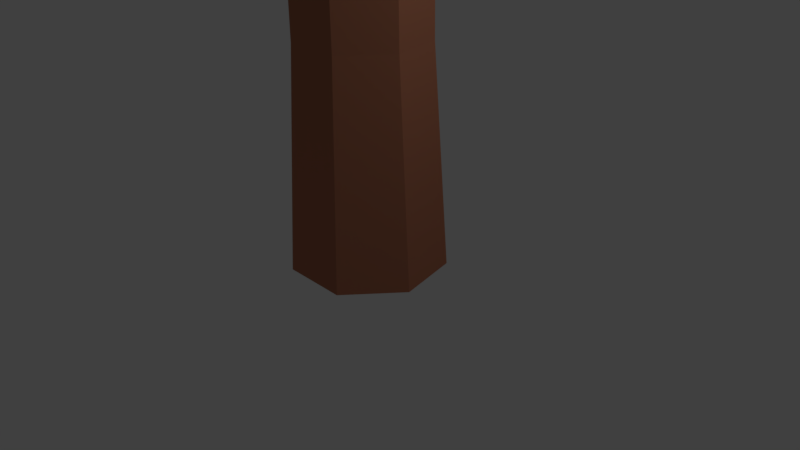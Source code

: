 # Source: Yew.blend  (saved by Blender 2.78.0; exported with 4.5.12 LTS)
import bpy
from mathutils import Matrix  # noqa: F401  (used for matrix-valued properties, if any)

bpy.ops.wm.read_factory_settings(use_empty=True)
scene = bpy.context.scene
scene.name = 'Scene'

# ---- collections
col_collection_1 = bpy.data.collections.new('Collection 1'); scene.collection.children.link(col_collection_1)

# ---- materials (node trees are filled in below, after node groups)
mat_yewtrunk = bpy.data.materials.new('YewTrunk')
mat_yewtrunk.alpha_threshold = 0.0
mat_yewtrunk.use_transparent_shadow = False
mat_yewtrunk.diffuse_color = (0.4575, 0.1726, 0.1017, 1.0)
mat_yewtrunk.roughness = 0.5
mat_yewleaves = bpy.data.materials.new('YewLeaves')
mat_yewleaves.alpha_threshold = 0.0
mat_yewleaves.use_transparent_shadow = False
mat_yewleaves.diffuse_color = (0.3393, 0.8, 0.2523, 1.0)
mat_yewleaves.roughness = 0.5
mat_yewleavesecondary = bpy.data.materials.new('YewLeaveSecondary')
mat_yewleavesecondary.alpha_threshold = 0.0
mat_yewleavesecondary.use_transparent_shadow = False
mat_yewleavesecondary.diffuse_color = (0.4398, 0.8, 0.3165, 1.0)
mat_yewleavesecondary.roughness = 0.5

# ---- material node trees

# ---- world
world_world = bpy.data.worlds.new('World'); scene.world = world_world
world_world.color = (0.05088, 0.05088, 0.05088)
world_world.use_sun_shadow = False
world_world.sun_shadow_jitter_overblur = 0.0
world_world.cycles.sampling_method = 'MANUAL'

# ---- cameras
cam_camera = bpy.data.cameras.new('Camera')
cam_camera.clip_end = 100.0
cam_camera.lens = 35.0
cam_camera.sensor_width = 32.0
cam_camera.sensor_height = 18.0
cam_camera.ortho_scale = 7.314
cam_camera.dof.focus_distance = 0.0
cam_camera.dof.aperture_fstop = 128.0

# ---- lights
light_lamp = bpy.data.lights.new('Lamp', 'POINT')
light_lamp.transmission_factor = 0.0
light_lamp.cutoff_distance = 30.0
light_lamp.energy = 100.0
light_lamp.shadow_buffer_clip_start = 1.001
light_lamp.shadow_soft_size = 0.1
light_lamp.shadow_maximum_resolution = 0.006
light_lamp.use_absolute_resolution = True

# ---- meshes
me_cylinder = bpy.data.meshes.new('Cylinder')
me_cylinder.from_pydata([(0.0, 1.0, -1.0), (0.0, 0.7008, 1.0), (0.7818, 0.6235, -1.0), (0.5479, 0.4369, 1.0), (0.9749, -0.2225, -1.0), (0.6832, -0.1559, 1.0), (0.4339, -0.901, -1.0), (0.304, -0.6314, 1.0), (-0.4339, -0.901, -1.0), (-0.304, -0.6314, 1.0), (-0.9749, -0.2225, -1.0), (-0.6832, -0.1559, 1.0), (-0.7818, 0.6235, -1.0), (-0.5479, 0.4369, 1.0), (0.5249, 0.1461, -0.2221), (0.811, -0.549, -0.149), (0.7066, -0.1048, -0.2718), (0.9927, -0.7999, -0.1988), (0.08102, 0.1314, -0.3857), (0.3671, -0.5636, -0.3126), (0.09649, -0.5806, -0.3061), (0.3826, -1.276, -0.2331), (-0.2359, -0.4472, -0.2649), (0.05021, -1.142, -0.1918), (-0.2309, -0.1284, -0.2165), (0.05521, -0.8235, -0.1435), (0.1077, 0.1356, -0.1975), (0.3938, -0.5595, -0.1244), (1.638, -2.782, 0.1552), (1.514, -2.611, 0.1889), (1.508, -3.002, 0.1301), (1.222, -3.106, 0.1323), (0.9959, -3.015, 0.1603), (0.9993, -2.798, 0.1929), (1.23, -2.618, 0.2056), (1.213, -1.723, 0.003568), (1.394, -1.974, -0.04617), (1.204, -2.297, -0.08358), (0.7841, -2.45, -0.08048), (0.4567, -1.997, 0.009143), (0.7953, -1.733, 0.02819), (0.4517, -2.316, -0.03922), (0.256, -1.41, -0.08129), (1.003, -1.71, -0.174), (1.012, -1.136, -0.08687), (0.251, -1.729, -0.1297), (0.5946, -1.146, -0.06225), (0.5833, -1.863, -0.1709), (1.193, -1.387, -0.1366), (0.154, -0.1518, -0.3524), (0.5675, 0.5108, -0.2825), (0.0917, -0.3427, -0.3005), (0.5052, 0.3199, -0.2305), (-0.215, -0.3169, -0.263), (0.1985, 0.3457, -0.193), (-0.5351, -0.09374, -0.2683), (-0.1216, 0.5688, -0.1983), (-0.6577, 0.1064, -0.3152), (-0.2442, 0.769, -0.2452), (-0.4228, 0.2502, -0.362), (-0.0004678, 0.9002, -0.2943), (-0.2395, -0.02028, -0.4291), (0.1828, 0.6297, -0.3614), (1.562, 2.221, 0.02265), (1.605, 2.351, -0.01278), (1.353, 2.239, 0.04817), (1.135, 2.391, 0.04457), (1.072, 2.563, 0.01455), (1.212, 2.626, -0.01927), (1.449, 2.531, -0.03143), (1.113, 1.519, -0.1608), (1.051, 1.328, -0.1088), (0.7443, 1.354, -0.07139), (0.4241, 1.577, -0.07667), (0.5365, 1.921, -0.1703), (0.8843, 1.782, -0.1882), (0.3317, 1.829, -0.1207), (0.0, 0.7351, -0.112), (0.6396, 0.427, -0.112), (0.7976, -0.2651, -0.112), (0.355, -0.8202, -0.112), (-0.355, -0.8202, -0.112), (-0.7976, -0.2651, -0.112), (-0.6396, 0.427, -0.112), (-0.1273, 0.7179, 0.444), (0.4664, 0.432, 0.444), (0.6131, -0.2105, 0.444), (0.2022, -0.7258, 0.444), (-0.4568, -0.7258, 0.444), (-0.8677, -0.2105, 0.444), (-0.7211, 0.432, 0.444), (0.6483, 0.4754, -0.556), (0.8084, -0.226, -0.556), (0.3598, -0.7886, -0.556), (-0.3598, -0.7886, -0.556), (-0.8084, -0.226, -0.556), (-0.6483, 0.4754, -0.556), (0.0, 0.7876, -0.556), (-0.2714, -0.03855, 0.3357), (3.489, -3.107, 0.7112), (-3.295, -3.789, 0.5599), (-5.137, -1.015, 0.7157), (-4.195, 4.127, 0.5672), (3.157, 3.49, 0.6414), (1.134, -4.338, 1.399), (-3.755, -3.765, 1.308), (-4.593, 2.91, 1.332), (-0.1415, 4.548, 1.28), (6.005, 0.6143, 1.23), (0.1192, 0.952, 1.86), (-1.373, -2.637, 0.3922), (1.971, -1.812, 0.4103), (-0.2665, -4.208, 0.3835), (4.82, -1.055, 0.4683), (1.808, 2.029, 0.4528), (-3.845, 0.4358, 0.3029), (-4.138, -2.047, 0.4045), (-2.494, 2.626, 0.2899), (-4.893, 2.749, 0.6346), (-1.051, 4.638, 0.4493), (5.372, -1.321, 1.025), (3.846, 3.676, 0.6377), (0.3375, -5.241, 1.107), (2.767, -4.3, 1.047), (-6.271, 0.3251, 1.154), (-3.264, -3.559, 1.025), (-5.157, 4.191, 0.9763), (-5.888, 2.83, 1.184), (1.41, 5.014, 0.9941), (-1.645, 6.382, 0.9673), (5.658, -2.113, 1.114), (-1.58, -3.787, 1.453), (-4.283, 0.697, 1.546), (-2.742, 4.799, 1.3), (4.174, 4.34, 1.138), (2.331, -3.649, 1.663), (2.696, 0.7031, 1.74), (-3.536, -2.732, 1.578), (-4.329, 3.54, 1.424), (-2.036, 5.677, 1.433), (0.5813, 2.736, -0.1895), (2.112, 1.459, -0.04609), (-0.5473, 1.336, -0.1058), (-1.24, 2.37, -0.04695), (-1.083, 4.173, -0.1094), (1.985, 3.936, -0.04374), (1.104, 1.133, 0.2073), (-0.7191, 1.345, 0.1734), (-0.892, 3.906, 0.181), (0.5645, 4.567, 0.1452), (2.804, 3.072, 0.1273), (0.7271, 3.106, 0.3797), (0.1703, 1.766, -0.1683), (1.434, 2.053, -0.1632), (0.5832, 1.18, -0.1716), (2.627, 2.192, -0.1425), (1.429, 3.447, -0.1357), (-0.7864, 2.897, -0.201), (-0.862, 1.986, -0.1638), (-0.2958, 3.701, -0.2091), (-1.346, 3.694, -0.06837), (0.3771, 4.277, -0.153), (2.688, 2.257, 0.06794), (2.226, 4.009, -0.05471), (0.8092, 0.7937, 0.09845), (1.747, 1.12, 0.07999), (-1.66, 2.903, 0.1303), (-0.5359, 1.422, 0.06797), (-1.242, 4.315, 0.0497), (-1.421, 3.895, 0.1445), (1.209, 4.622, 0.05634), (0.04822, 4.956, -0.01626), (2.759, 2.031, 0.1138), (0.09293, 1.337, 0.2275), (-0.8776, 3.035, 0.2645), (-0.2261, 4.567, 0.1389), (2.199, 4.543, 0.1347), (1.542, 1.4, 0.3056), (1.688, 3.014, 0.3346), (-0.6374, 1.731, 0.2742), (-0.7931, 4.131, 0.2108), (-0.01822, 4.932, 0.1921), (0.7777, -1.572, 0.2145), (2.539, -1.841, 0.06537), (0.2612, -0.877, -0.04308), (-0.7405, -1.66, -0.001961), (-1.128, -2.652, 0.2566), (1.518, -3.215, 0.341), (1.958, -2.629, -0.1927), (0.1732, -2.212, -0.2325), (-1.024, -3.736, 0.01442), (0.2932, -4.369, 0.1702), (2.958, -3.846, 0.1318), (0.9315, -4.616, -0.1109), (0.7549, -0.9879, 0.07743), (1.805, -1.473, 0.1642), (1.352, -0.6948, 0.03582), (2.697, -1.977, 0.23), (1.23, -2.427, 0.3049), (-0.531, -1.343, 0.1793), (-0.2843, -0.9305, 0.04994), (-0.3614, -1.932, 0.2937), (-1.177, -2.402, 0.1729), (-0.1183, -2.801, 0.3606), (2.981, -2.975, 0.09311), (1.732, -3.305, 0.3613), (1.775, -1.824, -0.1715), (2.485, -2.122, -0.07684), (-1.273, -2.681, -0.07488), (0.2872, -1.782, -0.1468), (-1.43, -3.339, 0.1427), (-1.478, -3.347, 0.02477), (0.7397, -4.076, 0.2856), (-0.5102, -4.104, 0.2938), (3.197, -2.976, 0.04476), (0.9461, -2.641, -0.2308), (-0.5938, -3.639, -0.1211), (-0.6419, -4.26, 0.1302), (1.806, -4.399, 0.2716), (2.306, -3.363, -0.2085), (1.848, -4.54, -0.04657), (0.1356, -2.961, -0.2532), (-1.009, -4.07, 0.02196), (-0.503, -4.761, 0.1452)], [], [(84, 1, 3, 85), (85, 3, 5, 86), (86, 5, 7, 87), (87, 7, 9, 88), (88, 9, 11, 89), (3, 1, 13, 11, 9, 7, 5), (89, 11, 13, 90), (90, 13, 1, 84), (0, 2, 4, 6, 8, 10, 12), (14, 15, 17, 16), (16, 17, 19, 18), (18, 19, 21, 20), (20, 21, 23, 22), (22, 23, 25, 24), (36, 35, 29, 28), (24, 25, 27, 26), (26, 27, 15, 14), (14, 16, 18, 20, 22, 24, 26), (28, 29, 34, 33, 32, 31, 30), (38, 37, 30, 31), (40, 39, 33, 34), (41, 38, 31, 32), (35, 40, 34, 29), (37, 36, 28, 30), (39, 41, 32, 33), (42, 45, 41, 39), (43, 48, 36, 37), (44, 46, 40, 35), (45, 47, 38, 41), (46, 42, 39, 40), (47, 43, 37, 38), (48, 44, 35, 36), (25, 23, 45, 42), (23, 21, 47, 45), (17, 15, 44, 48), (27, 25, 42, 46), (15, 27, 46, 44), (19, 17, 48, 43), (21, 19, 43, 47), (49, 50, 52, 51), (51, 52, 54, 53), (53, 54, 56, 55), (55, 56, 58, 57), (57, 58, 60, 59), (71, 70, 64, 63), (59, 60, 62, 61), (61, 62, 50, 49), (49, 51, 53, 55, 57, 59, 61), (63, 64, 69, 68, 67, 66, 65), (73, 72, 65, 66), (75, 74, 68, 69), (76, 73, 66, 67), (70, 75, 69, 64), (72, 71, 63, 65), (74, 76, 67, 68), (60, 58, 76, 74), (54, 52, 71, 72), (50, 62, 75, 70), (58, 56, 73, 76), (62, 60, 74, 75), (56, 54, 72, 73), (52, 50, 70, 71), (96, 83, 77, 97), (95, 82, 83, 96), (94, 81, 82, 95), (93, 80, 81, 94), (92, 79, 80, 93), (91, 78, 79, 92), (97, 77, 78, 91), (83, 90, 84, 77), (82, 89, 90, 83), (81, 88, 89, 82), (80, 87, 88, 81), (79, 86, 87, 80), (78, 85, 86, 79), (77, 84, 85, 78), (0, 97, 91, 2), (2, 91, 92, 4), (4, 92, 93, 6), (6, 93, 94, 8), (8, 94, 95, 10), (10, 95, 96, 12), (12, 96, 97, 0), (98, 111, 110), (99, 111, 113), (98, 110, 115), (98, 115, 117), (98, 117, 114), (99, 113, 120), (100, 112, 122), (101, 116, 124), (102, 118, 126), (103, 119, 128), (99, 120, 123), (100, 122, 125), (101, 124, 127), (102, 126, 129), (103, 128, 121), (104, 130, 135), (105, 131, 137), (106, 132, 138), (107, 133, 139), (108, 134, 136), (136, 139, 109), (136, 134, 139), (134, 107, 139), (139, 138, 109), (139, 133, 138), (133, 106, 138), (138, 137, 109), (138, 132, 137), (132, 105, 137), (137, 135, 109), (137, 131, 135), (131, 104, 135), (135, 136, 109), (135, 130, 136), (130, 108, 136), (121, 134, 108), (121, 128, 134), (128, 107, 134), (129, 133, 107), (129, 126, 133), (126, 106, 133), (127, 132, 106), (127, 124, 132), (124, 105, 132), (125, 131, 105), (125, 122, 131), (122, 104, 131), (123, 130, 104), (123, 120, 130), (120, 108, 130), (128, 129, 107), (128, 119, 129), (119, 102, 129), (126, 127, 106), (126, 118, 127), (118, 101, 127), (124, 125, 105), (124, 116, 125), (116, 100, 125), (122, 123, 104), (122, 112, 123), (112, 99, 123), (120, 121, 108), (120, 113, 121), (113, 103, 121), (114, 119, 103), (114, 117, 119), (117, 102, 119), (117, 118, 102), (117, 115, 118), (115, 101, 118), (115, 116, 101), (115, 110, 116), (110, 100, 116), (113, 114, 103), (113, 111, 114), (111, 98, 114), (110, 112, 100), (110, 111, 112), (111, 99, 112), (140, 153, 152), (141, 153, 155), (140, 152, 157), (140, 157, 159), (140, 159, 156), (141, 155, 162), (142, 154, 164), (143, 158, 166), (144, 160, 168), (145, 161, 170), (141, 162, 165), (142, 164, 167), (143, 166, 169), (144, 168, 171), (145, 170, 163), (146, 172, 177), (147, 173, 179), (148, 174, 180), (149, 175, 181), (150, 176, 178), (178, 181, 151), (178, 176, 181), (176, 149, 181), (181, 180, 151), (181, 175, 180), (175, 148, 180), (180, 179, 151), (180, 174, 179), (174, 147, 179), (179, 177, 151), (179, 173, 177), (173, 146, 177), (177, 178, 151), (177, 172, 178), (172, 150, 178), (163, 176, 150), (163, 170, 176), (170, 149, 176), (171, 175, 149), (171, 168, 175), (168, 148, 175), (169, 174, 148), (169, 166, 174), (166, 147, 174), (167, 173, 147), (167, 164, 173), (164, 146, 173), (165, 172, 146), (165, 162, 172), (162, 150, 172), (170, 171, 149), (170, 161, 171), (161, 144, 171), (168, 169, 148), (168, 160, 169), (160, 143, 169), (166, 167, 147), (166, 158, 167), (158, 142, 167), (164, 165, 146), (164, 154, 165), (154, 141, 165), (162, 163, 150), (162, 155, 163), (155, 145, 163), (156, 161, 145), (156, 159, 161), (159, 144, 161), (159, 160, 144), (159, 157, 160), (157, 143, 160), (157, 158, 143), (157, 152, 158), (152, 142, 158), (155, 156, 145), (155, 153, 156), (153, 140, 156), (152, 154, 142), (152, 153, 154), (153, 141, 154), (182, 195, 194), (183, 195, 197), (182, 194, 199), (182, 199, 201), (182, 201, 198), (183, 197, 204), (184, 196, 206), (185, 200, 208), (186, 202, 210), (187, 203, 212), (183, 204, 207), (184, 206, 209), (185, 208, 211), (186, 210, 213), (187, 212, 205), (188, 214, 219), (189, 215, 221), (190, 216, 222), (191, 217, 223), (192, 218, 220), (220, 223, 193), (220, 218, 223), (218, 191, 223), (223, 222, 193), (223, 217, 222), (217, 190, 222), (222, 221, 193), (222, 216, 221), (216, 189, 221), (221, 219, 193), (221, 215, 219), (215, 188, 219), (219, 220, 193), (219, 214, 220), (214, 192, 220), (205, 218, 192), (205, 212, 218), (212, 191, 218), (213, 217, 191), (213, 210, 217), (210, 190, 217), (211, 216, 190), (211, 208, 216), (208, 189, 216), (209, 215, 189), (209, 206, 215), (206, 188, 215), (207, 214, 188), (207, 204, 214), (204, 192, 214), (212, 213, 191), (212, 203, 213), (203, 186, 213), (210, 211, 190), (210, 202, 211), (202, 185, 211), (208, 209, 189), (208, 200, 209), (200, 184, 209), (206, 207, 188), (206, 196, 207), (196, 183, 207), (204, 205, 192), (204, 197, 205), (197, 187, 205), (198, 203, 187), (198, 201, 203), (201, 186, 203), (201, 202, 186), (201, 199, 202), (199, 185, 202), (199, 200, 185), (199, 194, 200), (194, 184, 200), (197, 198, 187), (197, 195, 198), (195, 182, 198), (194, 196, 184), (194, 195, 196), (195, 183, 196)])
me_cylinder.polygons.foreach_set('material_index', [0, 0, 0, 0, 0, 0, 0, 0, 0, 0, 0, 0, 0, 0, 0, 0, 0, 0, 0, 0, 0, 0, 0, 0, 0, 0, 0, 0, 0, 0, 0, 0, 0, 0, 0, 0, 0, 0, 0, 0, 0, 0, 0, 0, 0, 0, 0, 0, 0, 0, 0, 0, 0, 0, 0, 0, 0, 0, 0, 0, 0, 0, 0, 0, 0, 0, 0, 0, 0, 0, 0, 0, 0, 0, 0, 0, 0, 0, 0, 0, 0, 0, 0, 1, 1, 1, 1, 1, 1, 1, 1, 1, 1, 1, 1, 1, 1, 1, 1, 1, 1, 1, 1, 1, 1, 1, 1, 1, 1, 1, 1, 1, 1, 1, 1, 1, 1, 1, 1, 1, 1, 1, 1, 1, 1, 1, 1, 1, 1, 1, 1, 1, 1, 1, 1, 1, 1, 1, 1, 1, 1, 1, 1, 1, 1, 1, 1, 1, 1, 1, 1, 1, 1, 1, 1, 1, 1, 1, 1, 1, 1, 1, 1, 2, 2, 2, 2, 2, 2, 2, 2, 2, 2, 2, 2, 2, 2, 2, 2, 2, 2, 2, 2, 2, 2, 2, 2, 2, 2, 2, 2, 2, 2, 2, 2, 2, 2, 2, 2, 2, 2, 2, 2, 2, 2, 2, 2, 2, 2, 2, 2, 2, 2, 2, 2, 2, 2, 2, 2, 2, 2, 2, 2, 2, 2, 2, 2, 2, 2, 2, 2, 2, 2, 2, 2, 2, 2, 2, 2, 2, 2, 2, 2, 2, 2, 2, 2, 2, 2, 2, 2, 2, 2, 2, 2, 2, 2, 2, 2, 2, 2, 2, 2, 2, 2, 2, 2, 2, 2, 2, 2, 2, 2, 2, 2, 2, 2, 2, 2, 2, 2, 2, 2, 2, 2, 2, 2, 2, 2, 2, 2, 2, 2, 2, 2, 2, 2, 2, 2, 2, 2, 2, 2, 2, 2, 2, 2, 2, 2, 2, 2, 2, 2, 2, 2, 2, 2, 2, 2, 2, 2, 2, 2])
me_cylinder.materials.append(mat_yewtrunk)
me_cylinder.materials.append(mat_yewleaves)
me_cylinder.materials.append(mat_yewleavesecondary)
me_cylinder.use_remesh_preserve_volume = False
me_cylinder.use_remesh_preserve_attributes = False
me_cylinder.use_mirror_vertex_groups = False
me_cylinder.update()

# ---- objects
ob_cylinder = bpy.data.objects.new('Cylinder', me_cylinder)
ob_lamp = bpy.data.objects.new('Lamp', light_lamp)
ob_camera = bpy.data.objects.new('Camera', cam_camera)

# ---- transforms, parenting, visibility, modifiers, constraints
ob_cylinder.location = (0.0, 0.0, 6.411)
ob_cylinder.scale = (1.0, 1.0, 6.47)
ob_cylinder.lineart.crease_threshold = 0.0
ob_lamp.location = (4.076, 1.005, 5.904)
ob_lamp.rotation_euler = (0.6503, 0.05522, 1.866)
ob_lamp.lock_rotations_4d = False
ob_lamp.empty_display_type = 'ARROWS'
ob_lamp.color = (0.0, 0.0, 0.0, 0.0)
ob_lamp.lineart.crease_threshold = 0.0
ob_camera.location = (7.481, -6.508, 5.344)
ob_camera.rotation_euler = (1.109, 0.0, 0.8149)
ob_camera.lock_rotations_4d = False
ob_camera.empty_display_type = 'ARROWS'
ob_camera.color = (0.0, 0.0, 0.0, 0.0)
ob_camera.display_type = 'WIRE'
ob_camera.lineart.crease_threshold = 0.0

# ---- collection membership
col_collection_1.objects.link(ob_cylinder)
col_collection_1.objects.link(ob_lamp)
col_collection_1.objects.link(ob_camera)

# ---- scene / render settings (as saved in the file)
scene.camera = ob_camera
scene.frame_start = 1; scene.frame_end = 250; scene.frame_set(1)
scene.render.engine = 'BLENDER_EEVEE_NEXT'
scene.render.resolution_percentage = 50
scene.render.dither_intensity = 0.0
scene.cycles.use_denoising = False
scene.cycles.samples = 128
scene.cycles.sampling_pattern = 'TABULATED_SOBOL'
scene.cycles.light_sampling_threshold = 0.0
scene.cycles.use_adaptive_sampling = False
scene.cycles.use_light_tree = False
scene.cycles.blur_glossy = 0.0
scene.cycles.sample_clamp_indirect = 0.0
scene.view_settings.view_transform = 'Standard'
bpy.context.view_layer.update()
